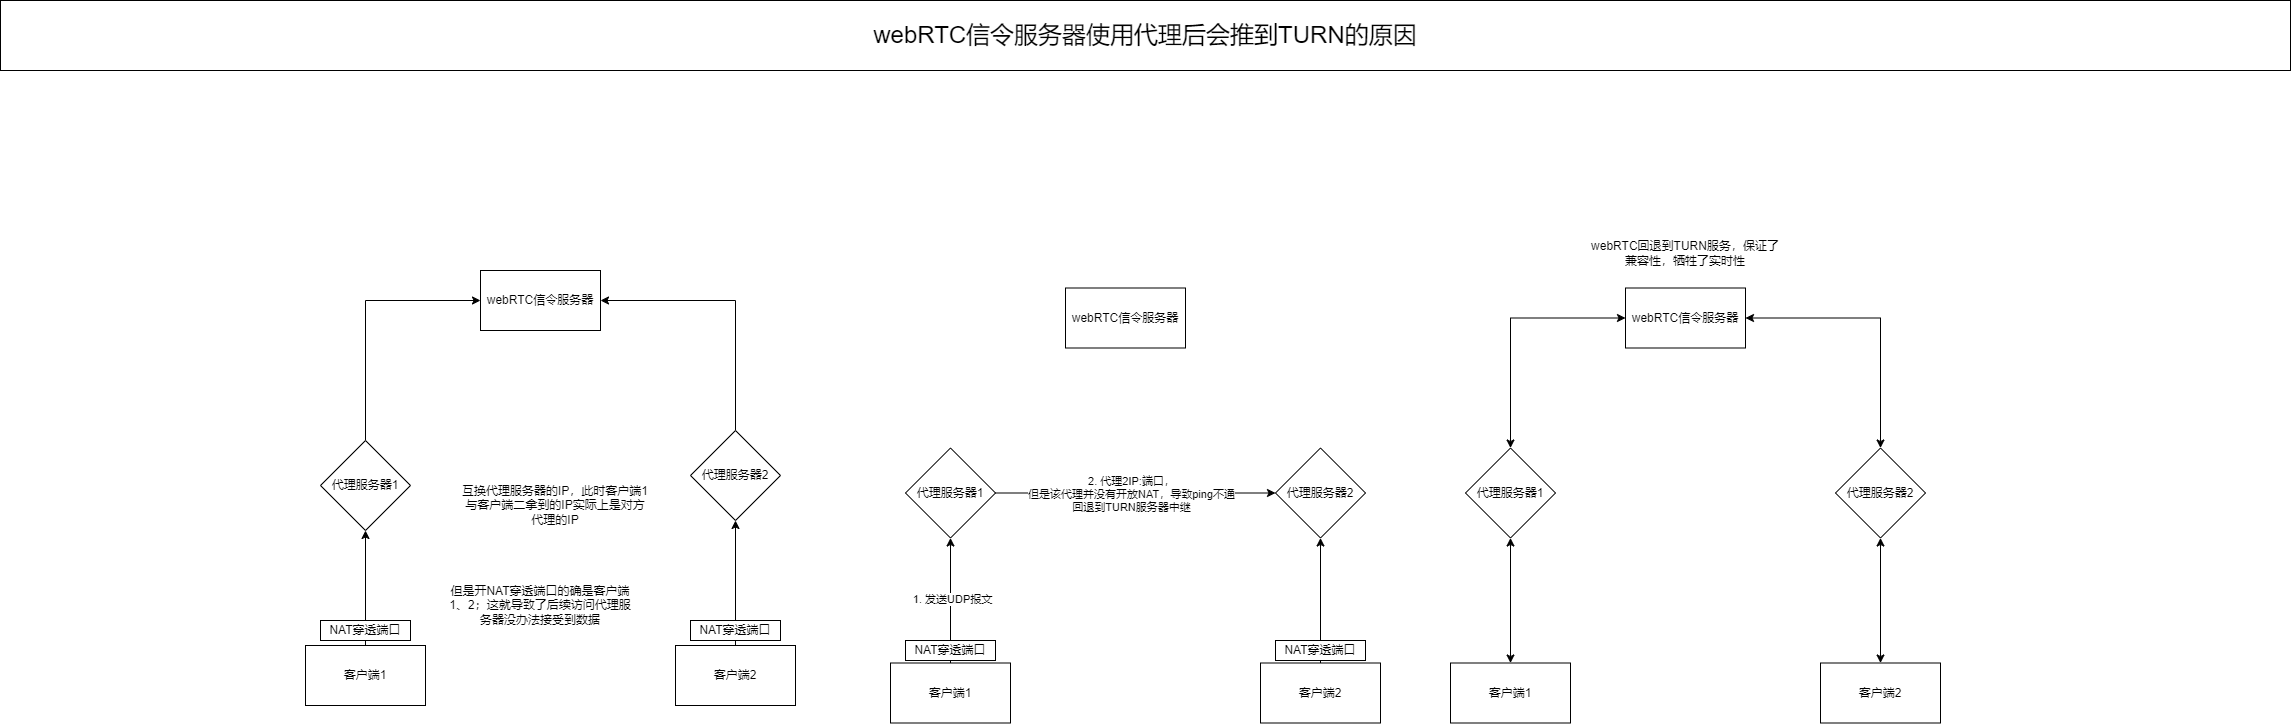

The diagram above was exported from draw.io. Its source (the exported page's mxGraphModel, read from the mxfile embedded in the PNG):
<mxGraphModel dx="4732" dy="3214" grid="1" gridSize="10" guides="1" tooltips="1" connect="1" arrows="1" fold="1" page="1" pageScale="1" pageWidth="827" pageHeight="1169" math="0" shadow="0">
  <root>
    <mxCell id="0" />
    <mxCell id="1" parent="0" />
    <mxCell id="ODTPDOZwClKqf8bVvN69-1" value="webRTC信令服务器" style="whiteSpace=wrap;html=1;" vertex="1" parent="1">
      <mxGeometry x="320" y="150" width="120" height="60" as="geometry" />
    </mxCell>
    <mxCell id="ODTPDOZwClKqf8bVvN69-6" style="edgeStyle=orthogonalEdgeStyle;rounded=0;orthogonalLoop=1;jettySize=auto;html=1;exitX=0.5;exitY=0;exitDx=0;exitDy=0;entryX=0.5;entryY=1;entryDx=0;entryDy=0;" edge="1" parent="1" source="ODTPDOZwClKqf8bVvN69-2" target="ODTPDOZwClKqf8bVvN69-4">
      <mxGeometry relative="1" as="geometry" />
    </mxCell>
    <mxCell id="ODTPDOZwClKqf8bVvN69-2" value="客户端1" style="whiteSpace=wrap;html=1;" vertex="1" parent="1">
      <mxGeometry x="145" y="525" width="120" height="60" as="geometry" />
    </mxCell>
    <mxCell id="ODTPDOZwClKqf8bVvN69-9" style="edgeStyle=orthogonalEdgeStyle;rounded=0;orthogonalLoop=1;jettySize=auto;html=1;exitX=0.5;exitY=0;exitDx=0;exitDy=0;" edge="1" parent="1" source="ODTPDOZwClKqf8bVvN69-3" target="ODTPDOZwClKqf8bVvN69-5">
      <mxGeometry relative="1" as="geometry" />
    </mxCell>
    <mxCell id="ODTPDOZwClKqf8bVvN69-3" value="客户端2" style="whiteSpace=wrap;html=1;" vertex="1" parent="1">
      <mxGeometry x="515" y="525" width="120" height="60" as="geometry" />
    </mxCell>
    <mxCell id="ODTPDOZwClKqf8bVvN69-7" style="edgeStyle=orthogonalEdgeStyle;rounded=0;orthogonalLoop=1;jettySize=auto;html=1;exitX=0.5;exitY=0;exitDx=0;exitDy=0;entryX=0;entryY=0.5;entryDx=0;entryDy=0;" edge="1" parent="1" source="ODTPDOZwClKqf8bVvN69-4" target="ODTPDOZwClKqf8bVvN69-1">
      <mxGeometry relative="1" as="geometry" />
    </mxCell>
    <mxCell id="ODTPDOZwClKqf8bVvN69-4" value="代理服务器1" style="rhombus;whiteSpace=wrap;html=1;" vertex="1" parent="1">
      <mxGeometry x="160" y="320" width="90" height="90" as="geometry" />
    </mxCell>
    <mxCell id="ODTPDOZwClKqf8bVvN69-8" style="edgeStyle=orthogonalEdgeStyle;rounded=0;orthogonalLoop=1;jettySize=auto;html=1;exitX=0.5;exitY=0;exitDx=0;exitDy=0;entryX=1;entryY=0.5;entryDx=0;entryDy=0;" edge="1" parent="1" source="ODTPDOZwClKqf8bVvN69-5" target="ODTPDOZwClKqf8bVvN69-1">
      <mxGeometry relative="1" as="geometry" />
    </mxCell>
    <mxCell id="ODTPDOZwClKqf8bVvN69-5" value="代理服务器2" style="rhombus;whiteSpace=wrap;html=1;" vertex="1" parent="1">
      <mxGeometry x="530" y="310" width="90" height="90" as="geometry" />
    </mxCell>
    <mxCell id="ODTPDOZwClKqf8bVvN69-10" value="互换代理服务器的IP，此时客户端1与客户端二拿到的IP实际上是对方代理的IP" style="text;strokeColor=none;align=center;fillColor=none;html=1;verticalAlign=middle;whiteSpace=wrap;rounded=0;" vertex="1" parent="1">
      <mxGeometry x="300" y="350" width="190" height="70" as="geometry" />
    </mxCell>
    <mxCell id="ODTPDOZwClKqf8bVvN69-11" value="webRTC信令服务器" style="whiteSpace=wrap;html=1;" vertex="1" parent="1">
      <mxGeometry x="905" y="167.5" width="120" height="60" as="geometry" />
    </mxCell>
    <mxCell id="ODTPDOZwClKqf8bVvN69-12" style="edgeStyle=orthogonalEdgeStyle;rounded=0;orthogonalLoop=1;jettySize=auto;html=1;exitX=0.5;exitY=0;exitDx=0;exitDy=0;entryX=0.5;entryY=1;entryDx=0;entryDy=0;" edge="1" parent="1" source="ODTPDOZwClKqf8bVvN69-13" target="ODTPDOZwClKqf8bVvN69-17">
      <mxGeometry relative="1" as="geometry" />
    </mxCell>
    <mxCell id="ODTPDOZwClKqf8bVvN69-29" value="1. 发送UDP报文" style="edgeLabel;html=1;align=center;verticalAlign=middle;resizable=0;points=[];" vertex="1" connectable="0" parent="ODTPDOZwClKqf8bVvN69-12">
      <mxGeometry x="0.0512" y="-1" relative="1" as="geometry">
        <mxPoint as="offset" />
      </mxGeometry>
    </mxCell>
    <mxCell id="ODTPDOZwClKqf8bVvN69-13" value="客户端1" style="whiteSpace=wrap;html=1;" vertex="1" parent="1">
      <mxGeometry x="730" y="542.5" width="120" height="60" as="geometry" />
    </mxCell>
    <mxCell id="ODTPDOZwClKqf8bVvN69-14" style="edgeStyle=orthogonalEdgeStyle;rounded=0;orthogonalLoop=1;jettySize=auto;html=1;exitX=0.5;exitY=0;exitDx=0;exitDy=0;" edge="1" parent="1" source="ODTPDOZwClKqf8bVvN69-15" target="ODTPDOZwClKqf8bVvN69-19">
      <mxGeometry relative="1" as="geometry" />
    </mxCell>
    <mxCell id="ODTPDOZwClKqf8bVvN69-15" value="客户端2" style="whiteSpace=wrap;html=1;" vertex="1" parent="1">
      <mxGeometry x="1100" y="542.5" width="120" height="60" as="geometry" />
    </mxCell>
    <mxCell id="ODTPDOZwClKqf8bVvN69-22" style="edgeStyle=orthogonalEdgeStyle;rounded=0;orthogonalLoop=1;jettySize=auto;html=1;exitX=1;exitY=0.5;exitDx=0;exitDy=0;" edge="1" parent="1" source="ODTPDOZwClKqf8bVvN69-17" target="ODTPDOZwClKqf8bVvN69-19">
      <mxGeometry relative="1" as="geometry" />
    </mxCell>
    <mxCell id="ODTPDOZwClKqf8bVvN69-30" value="2. 代理2IP:端口，&lt;br&gt;但是该代理并没有开放NAT，导致ping不通&lt;br&gt;回退到TURN服务器中继" style="edgeLabel;html=1;align=center;verticalAlign=middle;resizable=0;points=[];" vertex="1" connectable="0" parent="ODTPDOZwClKqf8bVvN69-22">
      <mxGeometry x="-0.3014" relative="1" as="geometry">
        <mxPoint x="37" as="offset" />
      </mxGeometry>
    </mxCell>
    <mxCell id="ODTPDOZwClKqf8bVvN69-17" value="代理服务器1" style="rhombus;whiteSpace=wrap;html=1;" vertex="1" parent="1">
      <mxGeometry x="745" y="327.5" width="90" height="90" as="geometry" />
    </mxCell>
    <mxCell id="ODTPDOZwClKqf8bVvN69-19" value="代理服务器2" style="rhombus;whiteSpace=wrap;html=1;" vertex="1" parent="1">
      <mxGeometry x="1115" y="327.5" width="90" height="90" as="geometry" />
    </mxCell>
    <mxCell id="ODTPDOZwClKqf8bVvN69-23" value="但是开NAT穿透端口的确是客户端1、2；这就导致了后续访问代理服务器没办法接受到数据" style="text;strokeColor=none;align=center;fillColor=none;html=1;verticalAlign=middle;whiteSpace=wrap;rounded=0;" vertex="1" parent="1">
      <mxGeometry x="285" y="450" width="190" height="70" as="geometry" />
    </mxCell>
    <mxCell id="ODTPDOZwClKqf8bVvN69-24" value="NAT穿透端口" style="whiteSpace=wrap;html=1;" vertex="1" parent="1">
      <mxGeometry x="160" y="500" width="90" height="20" as="geometry" />
    </mxCell>
    <mxCell id="ODTPDOZwClKqf8bVvN69-25" value="NAT穿透端口" style="whiteSpace=wrap;html=1;" vertex="1" parent="1">
      <mxGeometry x="530" y="500" width="90" height="20" as="geometry" />
    </mxCell>
    <mxCell id="ODTPDOZwClKqf8bVvN69-27" value="NAT穿透端口" style="whiteSpace=wrap;html=1;" vertex="1" parent="1">
      <mxGeometry x="745" y="520" width="90" height="20" as="geometry" />
    </mxCell>
    <mxCell id="ODTPDOZwClKqf8bVvN69-28" value="NAT穿透端口" style="whiteSpace=wrap;html=1;" vertex="1" parent="1">
      <mxGeometry x="1115" y="520" width="90" height="20" as="geometry" />
    </mxCell>
    <mxCell id="ODTPDOZwClKqf8bVvN69-32" value="webRTC信令服务器" style="whiteSpace=wrap;html=1;" vertex="1" parent="1">
      <mxGeometry x="1465" y="167.5" width="120" height="60" as="geometry" />
    </mxCell>
    <mxCell id="ODTPDOZwClKqf8bVvN69-33" style="edgeStyle=orthogonalEdgeStyle;rounded=0;orthogonalLoop=1;jettySize=auto;html=1;exitX=0.5;exitY=0;exitDx=0;exitDy=0;entryX=0.5;entryY=1;entryDx=0;entryDy=0;startArrow=classic;startFill=1;" edge="1" parent="1" source="ODTPDOZwClKqf8bVvN69-35" target="ODTPDOZwClKqf8bVvN69-40">
      <mxGeometry relative="1" as="geometry" />
    </mxCell>
    <mxCell id="ODTPDOZwClKqf8bVvN69-35" value="客户端1" style="whiteSpace=wrap;html=1;" vertex="1" parent="1">
      <mxGeometry x="1290" y="542.5" width="120" height="60" as="geometry" />
    </mxCell>
    <mxCell id="ODTPDOZwClKqf8bVvN69-36" style="edgeStyle=orthogonalEdgeStyle;rounded=0;orthogonalLoop=1;jettySize=auto;html=1;exitX=0.5;exitY=0;exitDx=0;exitDy=0;startArrow=classic;startFill=1;" edge="1" parent="1" source="ODTPDOZwClKqf8bVvN69-37" target="ODTPDOZwClKqf8bVvN69-41">
      <mxGeometry relative="1" as="geometry" />
    </mxCell>
    <mxCell id="ODTPDOZwClKqf8bVvN69-37" value="客户端2" style="whiteSpace=wrap;html=1;" vertex="1" parent="1">
      <mxGeometry x="1660" y="542.5" width="120" height="60" as="geometry" />
    </mxCell>
    <mxCell id="ODTPDOZwClKqf8bVvN69-44" style="edgeStyle=orthogonalEdgeStyle;rounded=0;orthogonalLoop=1;jettySize=auto;html=1;exitX=0.5;exitY=0;exitDx=0;exitDy=0;entryX=0;entryY=0.5;entryDx=0;entryDy=0;startArrow=classic;startFill=1;" edge="1" parent="1" source="ODTPDOZwClKqf8bVvN69-40" target="ODTPDOZwClKqf8bVvN69-32">
      <mxGeometry relative="1" as="geometry" />
    </mxCell>
    <mxCell id="ODTPDOZwClKqf8bVvN69-40" value="代理服务器1" style="rhombus;whiteSpace=wrap;html=1;" vertex="1" parent="1">
      <mxGeometry x="1305" y="327.5" width="90" height="90" as="geometry" />
    </mxCell>
    <mxCell id="ODTPDOZwClKqf8bVvN69-45" style="edgeStyle=orthogonalEdgeStyle;rounded=0;orthogonalLoop=1;jettySize=auto;html=1;exitX=0.5;exitY=0;exitDx=0;exitDy=0;entryX=1;entryY=0.5;entryDx=0;entryDy=0;startArrow=classic;startFill=1;" edge="1" parent="1" source="ODTPDOZwClKqf8bVvN69-41" target="ODTPDOZwClKqf8bVvN69-32">
      <mxGeometry relative="1" as="geometry" />
    </mxCell>
    <mxCell id="ODTPDOZwClKqf8bVvN69-41" value="代理服务器2" style="rhombus;whiteSpace=wrap;html=1;" vertex="1" parent="1">
      <mxGeometry x="1675" y="327.5" width="90" height="90" as="geometry" />
    </mxCell>
    <mxCell id="ODTPDOZwClKqf8bVvN69-47" value="webRTC回退到TURN服务，保证了兼容性，牺牲了实时性" style="text;strokeColor=none;align=center;fillColor=none;html=1;verticalAlign=middle;whiteSpace=wrap;rounded=0;" vertex="1" parent="1">
      <mxGeometry x="1430" y="97.5" width="190" height="70" as="geometry" />
    </mxCell>
    <mxCell id="ODTPDOZwClKqf8bVvN69-48" value="&lt;font style=&quot;font-size: 24px;&quot;&gt;webRTC信令服务器使用代理后会推到TURN的原因&lt;/font&gt;" style="whiteSpace=wrap;html=1;" vertex="1" parent="1">
      <mxGeometry x="-160" y="-120" width="2290" height="70" as="geometry" />
    </mxCell>
  </root>
</mxGraphModel>